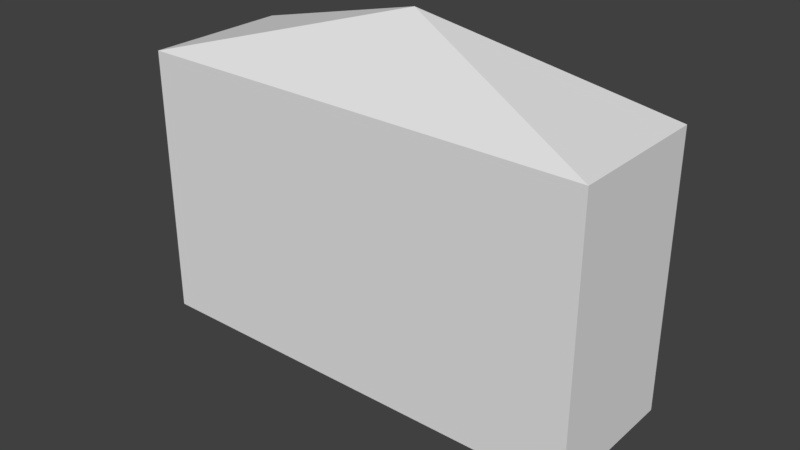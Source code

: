 # Source: huf_fingers.blend  (saved by Blender 2.82.7; exported with 4.5.12 LTS)
import bpy
from mathutils import Matrix  # noqa: F401  (used for matrix-valued properties, if any)

bpy.ops.wm.read_factory_settings(use_empty=True)
scene = bpy.context.scene
scene.name = 'Scene'

# ---- collections
col_collection_1 = bpy.data.collections.new('Collection 1'); scene.collection.children.link(col_collection_1)

# ---- materials (node trees are filled in below, after node groups)
mat_standard = bpy.data.materials.new('Standard')
mat_standard.alpha_threshold = 0.0
mat_standard.use_transparent_shadow = False
mat_standard.specular_color = (0.0, 0.0, 0.0)
mat_standard.roughness = 0.5

# ---- material node trees

# ---- world
world_world = bpy.data.worlds.new('World'); scene.world = world_world
world_world.color = (0.05088, 0.05088, 0.05088)
world_world.use_sun_shadow = False
world_world.sun_shadow_jitter_overblur = 0.0
world_world.cycles.sampling_method = 'MANUAL'

# ---- meshes
me_geometry_n21306 = bpy.data.meshes.new('Geometry_n21306')
me_geometry_n21306.from_pydata([(2.713, 0.7589, 0.03169), (-2.546, 0.7589, 3.15), (2.713, 0.7589, 3.15), (-2.546, -0.9128, 0.03169), (2.713, -0.9128, 3.15), (-2.546, 0.7589, 0.03169), (2.713, -0.9128, 0.03169), (-2.546, -0.9128, 3.15), (-0.002505, 0.2467, 3.839), (-0.002504, 0.2467, -0.6145)], [], [(2, 6, 0), (2, 4, 6), (2, 1, 8), (7, 8, 1), (3, 4, 7), (3, 6, 4), (1, 0, 5), (2, 0, 1), (3, 9, 6), (6, 9, 0), (7, 5, 3), (1, 5, 7), (4, 2, 8), (7, 4, 8), (3, 5, 9), (5, 0, 9)])
_uv = me_geometry_n21306.uv_layers.new(name='UVMap')
_uv.uv.foreach_set('vector', [0.1207, 0.4264, 7.926e-05, 0.2014, 0.1207, 0.2014, 0.1207, 0.4264, 7.926e-05, 0.4264, 7.926e-05, 0.2014, 0.1207, 0.4264, 0.5, 0.4264, 0.3165, 0.4883, 0.6206, 0.4264, 0.5369, 0.6164, 0.5, 0.4264, 0.6206, 0.2014, 0.9999, 0.4264, 0.6206, 0.4264, 0.6206, 0.2014, 0.9999, 0.2014, 0.9999, 0.4264, 0.5, 0.4264, 0.1207, 0.2014, 0.5, 0.2014, 0.1207, 0.4264, 0.1207, 0.2014, 0.5, 0.4264, 0.6206, 0.2014, 0.804, 0.1057, 0.9999, 0.2014, 7.926e-05, 0.2014, 0.08371, 7.926e-05, 0.1207, 0.2014, 0.6206, 0.4264, 0.5, 0.2014, 0.6206, 0.2014, 0.5, 0.4264, 0.5, 0.2014, 0.6206, 0.4264, 7.926e-05, 0.4264, 0.1207, 0.4264, 0.08371, 0.6285, 0.6206, 0.4264, 0.9999, 0.4264, 0.804, 0.5237, 0.6206, 0.2014, 0.5, 0.2014, 0.5369, 0.01215, 0.5, 0.2014, 0.1207, 0.2014, 0.3165, 0.142])
me_geometry_n21306.materials.append(mat_standard)
me_geometry_n21306.use_remesh_preserve_volume = False
me_geometry_n21306.use_remesh_preserve_attributes = False
me_geometry_n21306.use_mirror_vertex_groups = False
me_geometry_n21306.update()

# ---- objects
ob_gameobject = bpy.data.objects.new('GameObject', me_geometry_n21306)

# ---- transforms, parenting, visibility, modifiers, constraints
ob_gameobject.location = (0.0, 0.0, 0.0)
ob_gameobject.lineart.crease_threshold = 0.0

# ---- collection membership
col_collection_1.objects.link(ob_gameobject)

# ---- scene / render settings (as saved in the file)
scene.frame_start = 1; scene.frame_end = 250; scene.frame_set(1)
scene.render.engine = 'BLENDER_EEVEE_NEXT'
scene.render.resolution_percentage = 50
scene.render.dither_intensity = 0.0
scene.cycles.use_denoising = False
scene.cycles.samples = 128
scene.cycles.sampling_pattern = 'TABULATED_SOBOL'
scene.cycles.use_adaptive_sampling = False
scene.cycles.use_light_tree = False
scene.cycles.blur_glossy = 0.0
scene.cycles.sample_clamp_indirect = 0.0
scene.view_settings.view_transform = 'Standard'
bpy.context.view_layer.update()

# ---- added for rendering (the .blend has no active camera and no usable light): camera, sun
cam_auto = bpy.data.cameras.new('AutoCamera')
cam_auto.lens = 50.0
cam_auto.sensor_width = 36.0
cam_auto.clip_end = 1000.0
ob_auto_camera = bpy.data.objects.new('AutoCamera', cam_auto)
scene.collection.objects.link(ob_auto_camera)
ob_auto_camera.location = (6.6449, -7.95044, 6.86133)
ob_auto_camera.rotation_euler = (1.09748, -7.21219e-08, 0.694738)
scene.camera = ob_auto_camera
light_auto_sun = bpy.data.lights.new('AutoSun', 'SUN')
light_auto_sun.energy = 3.0
light_auto_sun.angle = 0.0523599
ob_auto_sun = bpy.data.objects.new('AutoSun', light_auto_sun)
scene.collection.objects.link(ob_auto_sun)
ob_auto_sun.rotation_euler = (0.872665, 0.174533, 0.523599)
bpy.context.view_layer.update()
